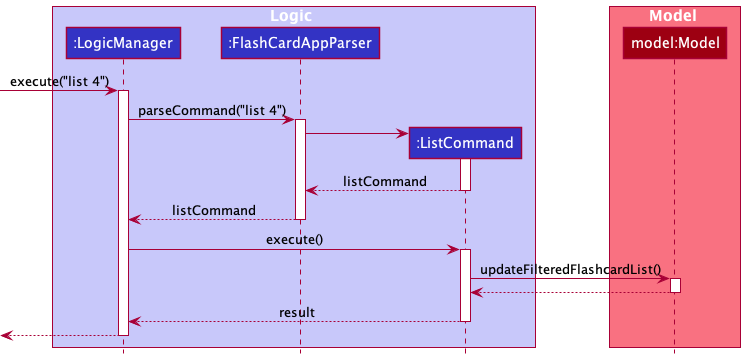

The diagram above was rendered by PlantUML. Its source (embedded in the PNG):
@startuml
!include style.puml

box Logic LOGIC_COLOR_T1
participant ":LogicManager" as LogicManager LOGIC_COLOR
participant ":FlashCardAppParser" as FlashCardAppParser LOGIC_COLOR
participant ":ListCommand" as ListCommand LOGIC_COLOR
end box

box Model MODEL_COLOR_T1
participant "model:Model" as Model MODEL_COLOR
end box

[-> LogicManager : execute("list 4")
activate LogicManager

LogicManager -> FlashCardAppParser : parseCommand("list 4")
activate FlashCardAppParser

create ListCommand
FlashCardAppParser -> ListCommand
activate ListCommand

ListCommand --> FlashCardAppParser : listCommand
deactivate ListCommand

FlashCardAppParser --> LogicManager : listCommand
deactivate FlashCardAppParser

LogicManager -> ListCommand : execute()
activate ListCommand

ListCommand -> Model : updateFilteredFlashcardList()
activate Model

Model --> ListCommand
deactivate Model

ListCommand --> LogicManager : result
deactivate ListCommand

[<--LogicManager
deactivate LogicManager

@enduml